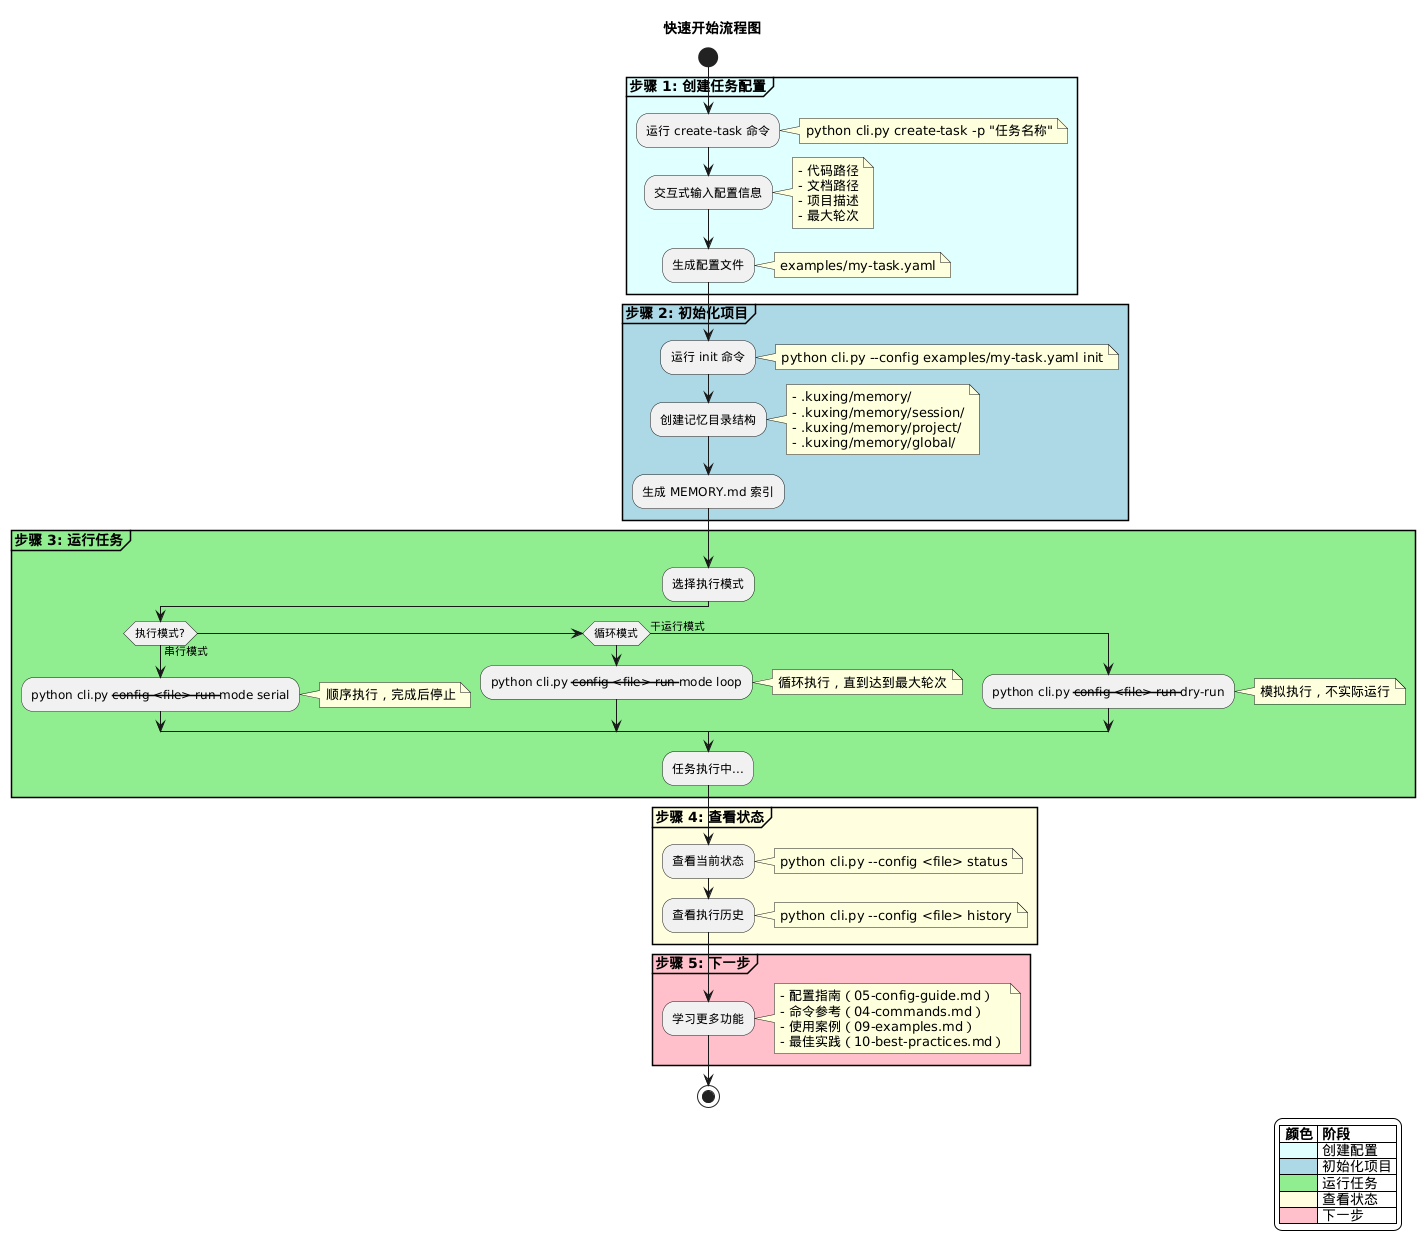

The diagram above was rendered by PlantUML. Its source (embedded in the PNG):
@startuml
skinparam backgroundColor white
skinparam defaultFontName Microsoft YaHei
skinparam handwritten false
skinparam shadowing false

title 快速开始流程图

' 定义配色
skinparam activity {
    BackgroundColor<<create>> LightCyan
    BackgroundColor<<init>> LightBlue
    BackgroundColor<<run>> LightGreen
    BackgroundColor<<check>> LightYellow
    BackgroundColor<<next>> Pink
}

start

partition "**步骤 1: 创建任务配置**" #LightCyan {
    :运行 create-task 命令;
    note right
    python cli.py create-task -p "任务名称"
    end note

    :交互式输入配置信息;
    note right
    - 代码路径
    - 文档路径
    - 项目描述
    - 最大轮次
    end note

    :生成配置文件;
    note right
    examples/my-task.yaml
    end note
}

partition "**步骤 2: 初始化项目**" #LightBlue {
    :运行 init 命令;
    note right
    python cli.py --config examples/my-task.yaml init
    end note

    :创建记忆目录结构;
    note right
    - .kuxing/memory/
    - .kuxing/memory/session/
    - .kuxing/memory/project/
    - .kuxing/memory/global/
    end note

    :生成 MEMORY.md 索引;
}

partition "**步骤 3: 运行任务**" #LightGreen {
    :选择执行模式;

    if (执行模式?) then (串行模式)
        :python cli.py --config <file> run --mode serial;
        note right
        顺序执行，完成后停止
        end note
    elseif (循环模式) then
        :python cli.py --config <file> run --mode loop;
        note right
        循环执行，直到达到最大轮次
        end note
    else (干运行模式)
        :python cli.py --config <file> run --dry-run;
        note right
        模拟执行，不实际运行
        end note
    endif

    :任务执行中...;
}

partition "**步骤 4: 查看状态**" #LightYellow {
    :查看当前状态;
    note right
    python cli.py --config <file> status
    end note

    :查看执行历史;
    note right
    python cli.py --config <file> history
    end note
}

partition "**步骤 5: 下一步**" #Pink {
    :学习更多功能;
    note right
    - 配置指南（05-config-guide.md）
    - 命令参考（04-commands.md）
    - 使用案例（09-examples.md）
    - 最佳实践（10-best-practices.md）
    end note
}

stop

legend right
    |= 颜色 |= 阶段 |
    |<#LightCyan>| 创建配置 |
    |<#LightBlue>| 初始化项目 |
    |<#LightGreen>| 运行任务 |
    |<#LightYellow>| 查看状态 |
    |<#Pink>| 下一步 |
endlegend

@enduml